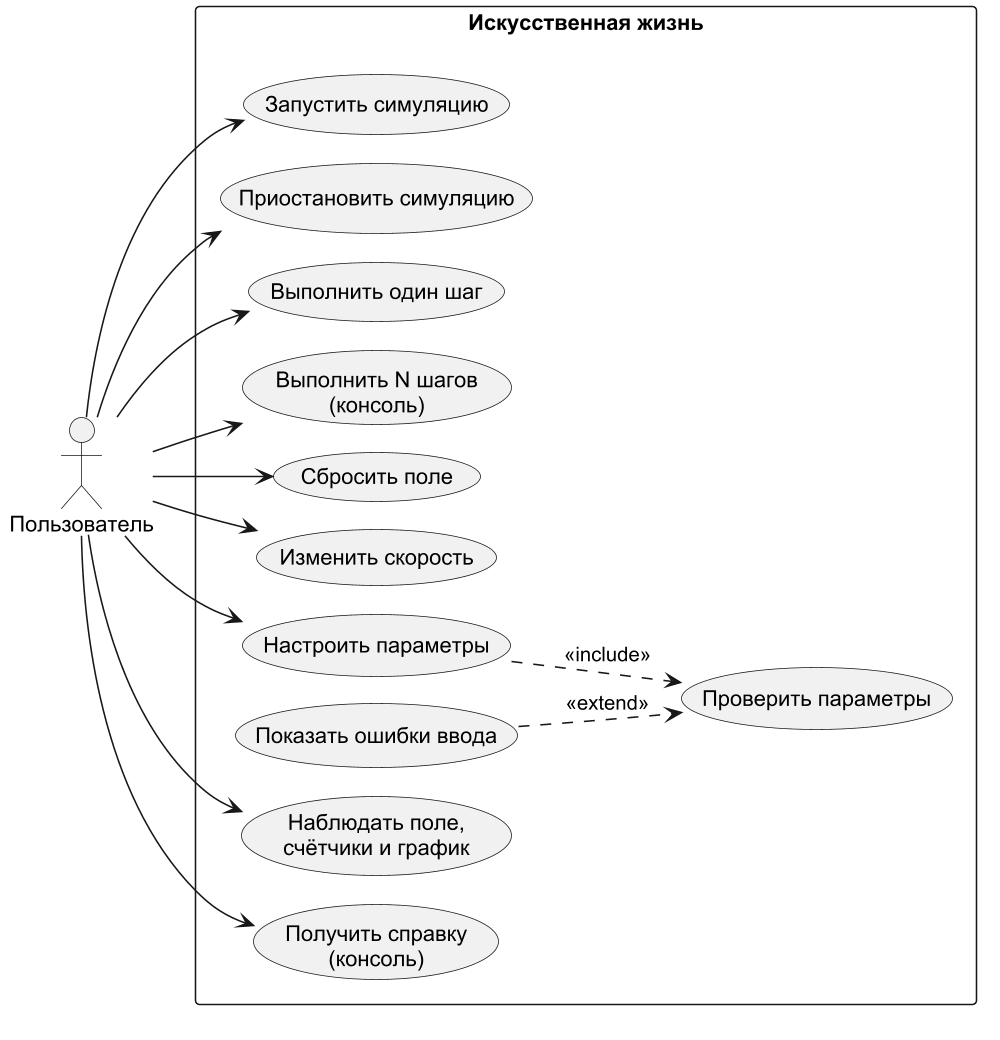

The diagram above was rendered by PlantUML. Its source (embedded in the PNG):
@startuml usecase
!pragma layout smetana
skinparam dpi 150
skinparam defaultFontName Arial
skinparam shadowing false
left to right direction

actor "Пользователь" as user

rectangle "Искусственная жизнь" {
  usecase "Запустить симуляцию" as UC1
  usecase "Приостановить симуляцию" as UC2
  usecase "Выполнить один шаг" as UC3
  usecase "Выполнить N шагов\n(консоль)" as UC4
  usecase "Сбросить поле" as UC5
  usecase "Изменить скорость" as UC6
  usecase "Настроить параметры" as UC7
  usecase "Проверить параметры" as UC8
  usecase "Показать ошибки ввода" as UC9
  usecase "Наблюдать поле,\nсчётчики и график" as UC10
  usecase "Получить справку\n(консоль)" as UC11
}

user --> UC1
user --> UC2
user --> UC3
user --> UC4
user --> UC5
user --> UC6
user --> UC7
user --> UC10
user --> UC11
UC7 ..> UC8 : <<include>>
UC9 ..> UC8 : <<extend>>
@enduml